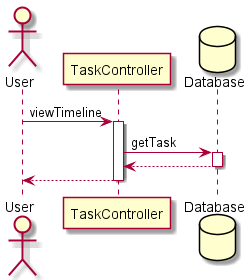

The diagram above was rendered by PlantUML. Its source (embedded in the PNG):
@startuml sequence_diagram4
actor User as user
participant "TaskController" as a1
database "Database" as db

user -> a1: viewTimeline
activate a1

a1 -> db: getTask
activate db

db --> a1
deactivate db

a1 --> user
deactivate a1

@enduml